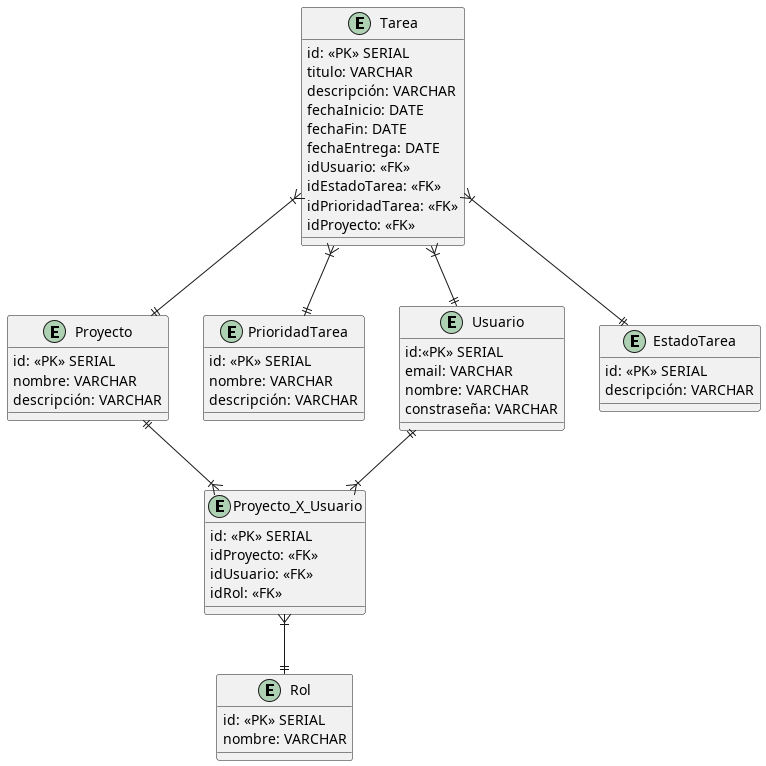

The diagram above was rendered by PlantUML. Its source (embedded in the PNG):
@startuml Diagrama Entidad Relacion

entity Tarea{
    id: <<PK>> SERIAL
    titulo: VARCHAR
    descripción: VARCHAR
    fechaInicio: DATE 
    fechaFin: DATE
    fechaEntrega: DATE
    idUsuario: <<FK>>
    idEstadoTarea: <<FK>>
    idPrioridadTarea: <<FK>>
    idProyecto: <<FK>>

}

entity Proyecto{
    id: <<PK>> SERIAL
    nombre: VARCHAR
    descripción: VARCHAR
}

entity PrioridadTarea{
    id: <<PK>> SERIAL
    nombre: VARCHAR
    descripción: VARCHAR
}

entity Usuario{
    id:<<PK>> SERIAL
    email: VARCHAR
    nombre: VARCHAR
    constraseña: VARCHAR
}

entity EstadoTarea{
    id: <<PK>> SERIAL
    descripción: VARCHAR
   
}

entity Proyecto_X_Usuario{
    id: <<PK>> SERIAL
    idProyecto: <<FK>>
    idUsuario: <<FK>>
    idRol: <<FK>>
}

entity Rol{
    id: <<PK>> SERIAL
    nombre: VARCHAR
}

Tarea }|--|| Proyecto
Proyecto ||--|{ Proyecto_X_Usuario
Usuario ||--|{ Proyecto_X_Usuario
Proyecto_X_Usuario }|--|| Rol
Tarea }|--|| EstadoTarea
Tarea }|--|| PrioridadTarea
Tarea }|--|| Usuario

@enduml